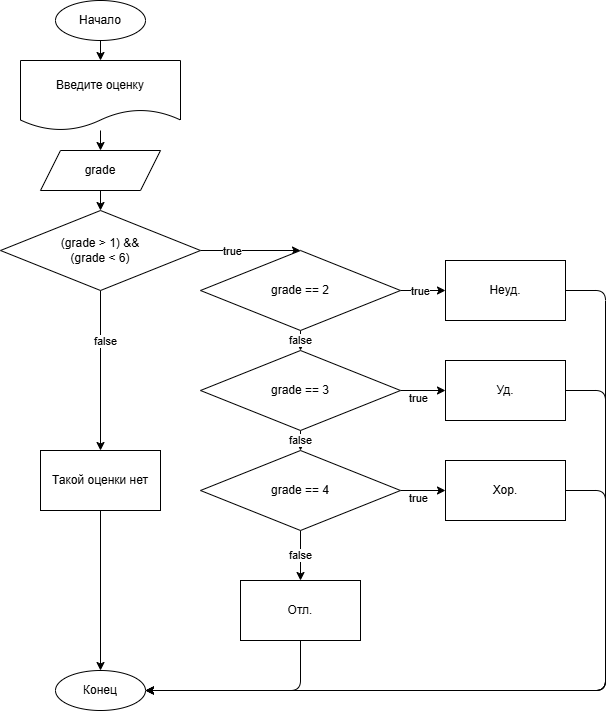

The diagram above was exported from draw.io. Its source (the exported page's mxGraphModel, read from the mxfile embedded in the PNG):
<mxGraphModel dx="1121" dy="879" grid="1" gridSize="10" guides="1" tooltips="1" connect="1" arrows="1" fold="1" page="1" pageScale="1" pageWidth="850" pageHeight="1100" math="0" shadow="0">
  <root>
    <mxCell id="0" />
    <mxCell id="1" parent="0" />
    <mxCell id="2" style="edgeStyle=none;html=1;exitX=0.5;exitY=1;exitDx=0;exitDy=0;entryX=0.5;entryY=0;entryDx=0;entryDy=0;" edge="1" parent="1" source="3" target="6">
      <mxGeometry relative="1" as="geometry" />
    </mxCell>
    <mxCell id="3" value="Начало" style="ellipse;whiteSpace=wrap;html=1;" vertex="1" parent="1">
      <mxGeometry x="178" y="40" width="90" height="40" as="geometry" />
    </mxCell>
    <mxCell id="4" value="Конец" style="ellipse;whiteSpace=wrap;html=1;" vertex="1" parent="1">
      <mxGeometry x="178" y="710" width="90" height="40" as="geometry" />
    </mxCell>
    <mxCell id="5" style="edgeStyle=none;html=1;entryX=0.5;entryY=0;entryDx=0;entryDy=0;" edge="1" parent="1" source="6" target="8">
      <mxGeometry relative="1" as="geometry" />
    </mxCell>
    <mxCell id="6" value="Введите оценку" style="shape=document;whiteSpace=wrap;html=1;boundedLbl=1;" vertex="1" parent="1">
      <mxGeometry x="143" y="100" width="160" height="70" as="geometry" />
    </mxCell>
    <mxCell id="7" style="edgeStyle=none;html=1;exitX=0.5;exitY=1;exitDx=0;exitDy=0;entryX=0.5;entryY=0;entryDx=0;entryDy=0;" edge="1" parent="1" source="8" target="13">
      <mxGeometry relative="1" as="geometry" />
    </mxCell>
    <mxCell id="8" value="grade" style="shape=parallelogram;perimeter=parallelogramPerimeter;whiteSpace=wrap;html=1;fixedSize=1;" vertex="1" parent="1">
      <mxGeometry x="163" y="190" width="120" height="40" as="geometry" />
    </mxCell>
    <mxCell id="9" value="" style="edgeStyle=none;html=1;exitX=0.5;exitY=1;exitDx=0;exitDy=0;" edge="1" parent="1" source="13" target="15">
      <mxGeometry relative="1" as="geometry" />
    </mxCell>
    <mxCell id="10" value="false" style="edgeLabel;html=1;align=center;verticalAlign=middle;resizable=0;points=[];" vertex="1" connectable="0" parent="9">
      <mxGeometry x="-0.45" y="-1" relative="1" as="geometry">
        <mxPoint x="5" y="6" as="offset" />
      </mxGeometry>
    </mxCell>
    <mxCell id="11" style="edgeStyle=none;html=1;exitX=1;exitY=0.5;exitDx=0;exitDy=0;entryX=0.5;entryY=0;entryDx=0;entryDy=0;" edge="1" parent="1" source="13" target="19">
      <mxGeometry relative="1" as="geometry" />
    </mxCell>
    <mxCell id="12" value="true" style="edgeLabel;html=1;align=center;verticalAlign=middle;resizable=0;points=[];" vertex="1" connectable="0" parent="11">
      <mxGeometry x="-0.38" relative="1" as="geometry">
        <mxPoint as="offset" />
      </mxGeometry>
    </mxCell>
    <mxCell id="13" value="(grade &amp;gt; 1) &amp;amp;&amp;amp;&lt;br&gt;(grade &amp;lt;&amp;nbsp;6)" style="rhombus;whiteSpace=wrap;html=1;" vertex="1" parent="1">
      <mxGeometry x="123" y="250" width="200" height="80" as="geometry" />
    </mxCell>
    <mxCell id="14" style="edgeStyle=none;html=1;exitX=0.5;exitY=1;exitDx=0;exitDy=0;entryX=0.5;entryY=0;entryDx=0;entryDy=0;" edge="1" parent="1" source="15" target="4">
      <mxGeometry relative="1" as="geometry" />
    </mxCell>
    <mxCell id="15" value="Такой оценки нет" style="whiteSpace=wrap;html=1;" vertex="1" parent="1">
      <mxGeometry x="163" y="490" width="120" height="60" as="geometry" />
    </mxCell>
    <mxCell id="16" value="" style="edgeStyle=none;html=1;exitX=1;exitY=0.5;exitDx=0;exitDy=0;" edge="1" parent="1" source="19" target="21">
      <mxGeometry relative="1" as="geometry" />
    </mxCell>
    <mxCell id="17" value="true" style="edgeLabel;html=1;align=center;verticalAlign=middle;resizable=0;points=[];" vertex="1" connectable="0" parent="16">
      <mxGeometry x="-0.1733" relative="1" as="geometry">
        <mxPoint as="offset" />
      </mxGeometry>
    </mxCell>
    <mxCell id="18" value="false" style="edgeStyle=none;html=1;exitX=0.5;exitY=1;exitDx=0;exitDy=0;entryX=0.5;entryY=0;entryDx=0;entryDy=0;" edge="1" parent="1" source="19" target="34">
      <mxGeometry relative="1" as="geometry" />
    </mxCell>
    <mxCell id="19" value="grade == 2" style="rhombus;whiteSpace=wrap;html=1;" vertex="1" parent="1">
      <mxGeometry x="323" y="290" width="200" height="80" as="geometry" />
    </mxCell>
    <mxCell id="20" style="edgeStyle=none;html=1;exitX=1;exitY=0.5;exitDx=0;exitDy=0;entryX=1;entryY=0.5;entryDx=0;entryDy=0;" edge="1" parent="1" source="21" target="4">
      <mxGeometry relative="1" as="geometry">
        <Array as="points">
          <mxPoint x="728" y="330" />
          <mxPoint x="728" y="730" />
        </Array>
      </mxGeometry>
    </mxCell>
    <mxCell id="21" value="Неуд." style="whiteSpace=wrap;html=1;" vertex="1" parent="1">
      <mxGeometry x="568" y="300" width="120" height="60" as="geometry" />
    </mxCell>
    <mxCell id="22" value="" style="edgeStyle=none;html=1;exitX=1;exitY=0.5;exitDx=0;exitDy=0;" edge="1" parent="1" source="34" target="25">
      <mxGeometry relative="1" as="geometry">
        <mxPoint x="523" y="430" as="sourcePoint" />
      </mxGeometry>
    </mxCell>
    <mxCell id="23" value="true" style="edgeLabel;html=1;align=center;verticalAlign=middle;resizable=0;points=[];" vertex="1" connectable="0" parent="22">
      <mxGeometry x="-0.45" y="-1" relative="1" as="geometry">
        <mxPoint x="5" y="6" as="offset" />
      </mxGeometry>
    </mxCell>
    <mxCell id="24" style="edgeStyle=none;html=1;exitX=1;exitY=0.5;exitDx=0;exitDy=0;entryX=1;entryY=0.5;entryDx=0;entryDy=0;" edge="1" parent="1" source="25" target="4">
      <mxGeometry relative="1" as="geometry">
        <mxPoint x="528" y="820" as="targetPoint" />
        <Array as="points">
          <mxPoint x="728" y="430" />
          <mxPoint x="728" y="730" />
        </Array>
      </mxGeometry>
    </mxCell>
    <mxCell id="25" value="Уд." style="whiteSpace=wrap;html=1;" vertex="1" parent="1">
      <mxGeometry x="568" y="400" width="120" height="60" as="geometry" />
    </mxCell>
    <mxCell id="26" value="" style="edgeStyle=none;html=1;exitX=1;exitY=0.5;exitDx=0;exitDy=0;" edge="1" parent="1" source="36" target="29">
      <mxGeometry relative="1" as="geometry">
        <mxPoint x="523" y="530" as="sourcePoint" />
      </mxGeometry>
    </mxCell>
    <mxCell id="27" value="true" style="edgeLabel;html=1;align=center;verticalAlign=middle;resizable=0;points=[];" vertex="1" connectable="0" parent="26">
      <mxGeometry x="-0.45" y="-1" relative="1" as="geometry">
        <mxPoint x="5" y="6" as="offset" />
      </mxGeometry>
    </mxCell>
    <mxCell id="28" style="edgeStyle=none;html=1;exitX=1;exitY=0.5;exitDx=0;exitDy=0;entryX=1;entryY=0.5;entryDx=0;entryDy=0;" edge="1" parent="1" source="29" target="4">
      <mxGeometry relative="1" as="geometry">
        <mxPoint x="473" y="730" as="targetPoint" />
        <Array as="points">
          <mxPoint x="728" y="530" />
          <mxPoint x="728" y="730" />
        </Array>
      </mxGeometry>
    </mxCell>
    <mxCell id="29" value="Хор." style="whiteSpace=wrap;html=1;" vertex="1" parent="1">
      <mxGeometry x="568" y="500" width="120" height="60" as="geometry" />
    </mxCell>
    <mxCell id="32" value="Отл." style="whiteSpace=wrap;html=1;" vertex="1" parent="1">
      <mxGeometry x="363" y="620" width="120" height="60" as="geometry" />
    </mxCell>
    <mxCell id="33" value="false" style="edgeStyle=none;html=1;exitX=0.5;exitY=1;exitDx=0;exitDy=0;entryX=0.5;entryY=0;entryDx=0;entryDy=0;" edge="1" parent="1" source="34" target="36">
      <mxGeometry relative="1" as="geometry" />
    </mxCell>
    <mxCell id="34" value="grade == 3" style="rhombus;whiteSpace=wrap;html=1;" vertex="1" parent="1">
      <mxGeometry x="323" y="390" width="200" height="80" as="geometry" />
    </mxCell>
    <mxCell id="35" value="false" style="edgeStyle=none;html=1;exitX=0.5;exitY=1;exitDx=0;exitDy=0;entryX=0.5;entryY=0;entryDx=0;entryDy=0;" edge="1" parent="1" source="36" target="32">
      <mxGeometry relative="1" as="geometry">
        <mxPoint x="423" y="590" as="targetPoint" />
      </mxGeometry>
    </mxCell>
    <mxCell id="36" value="grade == 4" style="rhombus;whiteSpace=wrap;html=1;" vertex="1" parent="1">
      <mxGeometry x="323" y="490" width="200" height="80" as="geometry" />
    </mxCell>
    <mxCell id="37" style="edgeStyle=none;html=1;exitX=0.5;exitY=1;exitDx=0;exitDy=0;entryX=1;entryY=0.5;entryDx=0;entryDy=0;" edge="1" parent="1" source="32" target="4">
      <mxGeometry relative="1" as="geometry">
        <Array as="points">
          <mxPoint x="423" y="730" />
        </Array>
        <mxPoint x="423" y="670" as="sourcePoint" />
      </mxGeometry>
    </mxCell>
  </root>
</mxGraphModel>